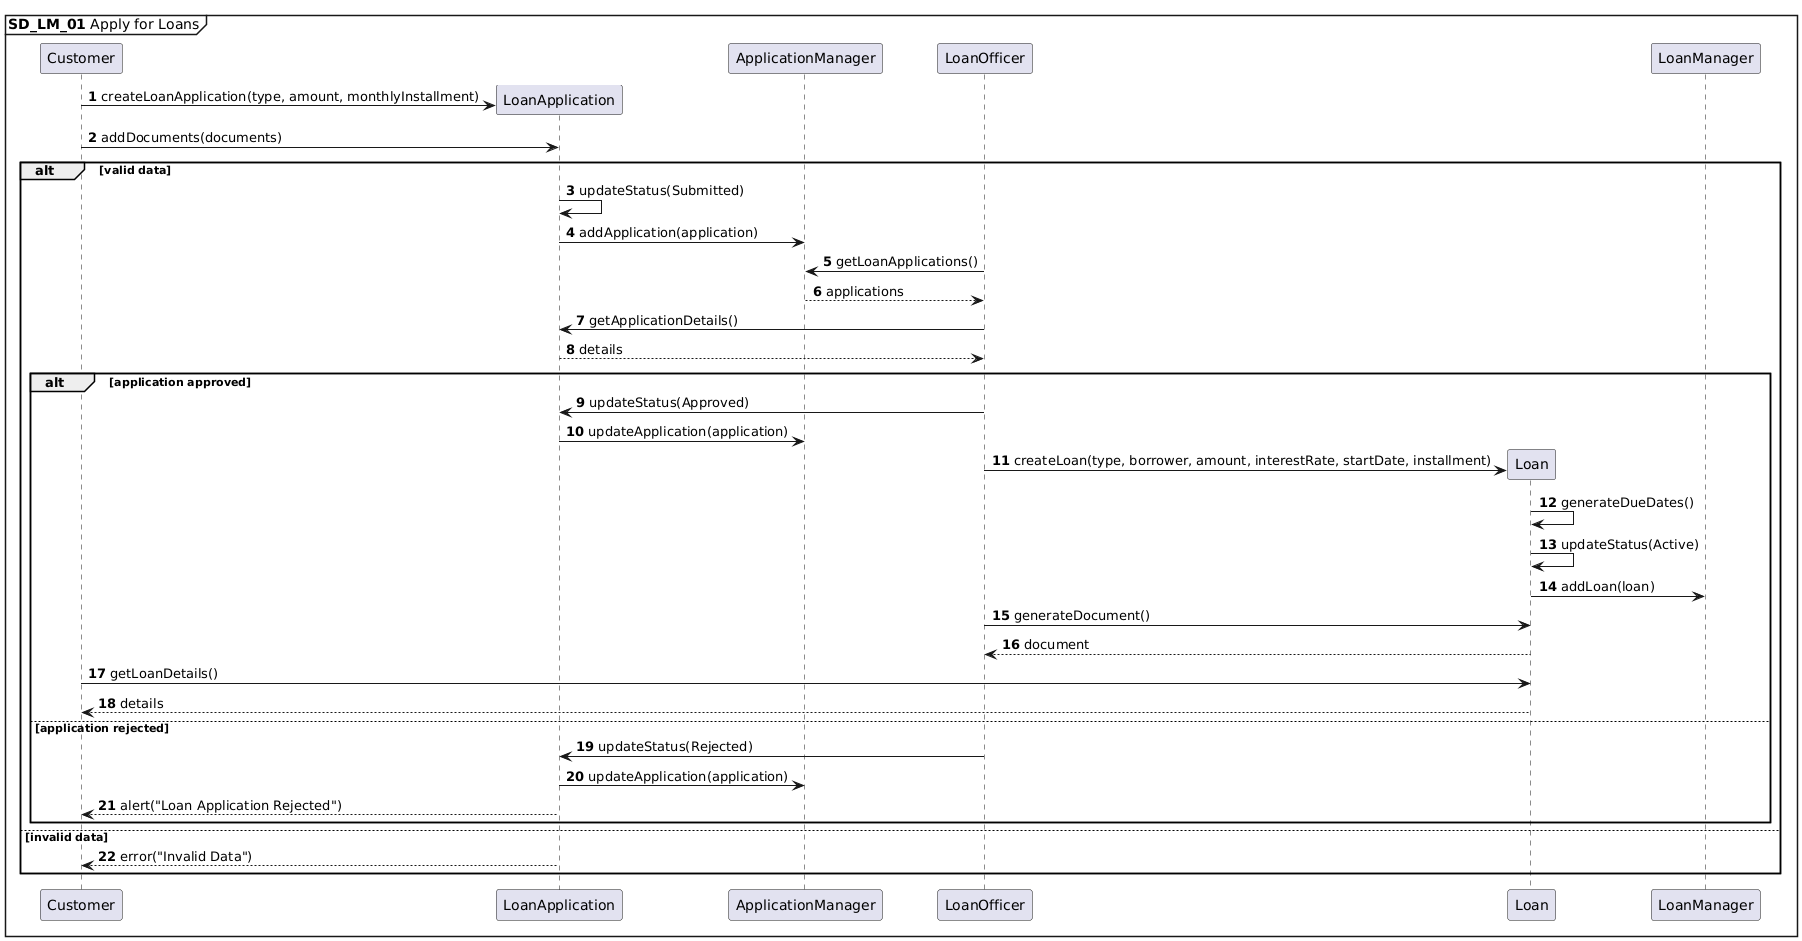

The diagram above was rendered by PlantUML. Its source (embedded in the PNG):
@startuml
autonumber
mainframe **SD_LM_01** Apply for Loans

Customer -> LoanApplication ** : createLoanApplication(type, amount, monthlyInstallment)
Customer -> LoanApplication : addDocuments(documents)

alt valid data
LoanApplication -> LoanApplication : updateStatus(Submitted)
LoanApplication -> ApplicationManager : addApplication(application)

LoanOfficer -> ApplicationManager : getLoanApplications()
ApplicationManager --> LoanOfficer : applications
LoanOfficer -> LoanApplication : getApplicationDetails()
LoanApplication --> LoanOfficer : details
    alt application approved
        LoanOfficer -> LoanApplication : updateStatus(Approved)
        LoanApplication -> ApplicationManager : updateApplication(application)
        LoanOfficer -> Loan ** : createLoan(type, borrower, amount, interestRate, startDate, installment)
        Loan -> Loan : generateDueDates()
        Loan -> Loan : updateStatus(Active)
        Loan -> LoanManager: addLoan(loan)
        LoanOfficer -> Loan : generateDocument()
        Loan --> LoanOfficer: document
        Customer -> Loan : getLoanDetails()
        Loan --> Customer : details
    else application rejected
        LoanOfficer -> LoanApplication : updateStatus(Rejected)
        LoanApplication -> ApplicationManager : updateApplication(application)
        LoanApplication --> Customer : alert("Loan Application Rejected")
    end
else invalid data
    LoanApplication --> Customer: error("Invalid Data")
end
@enduml